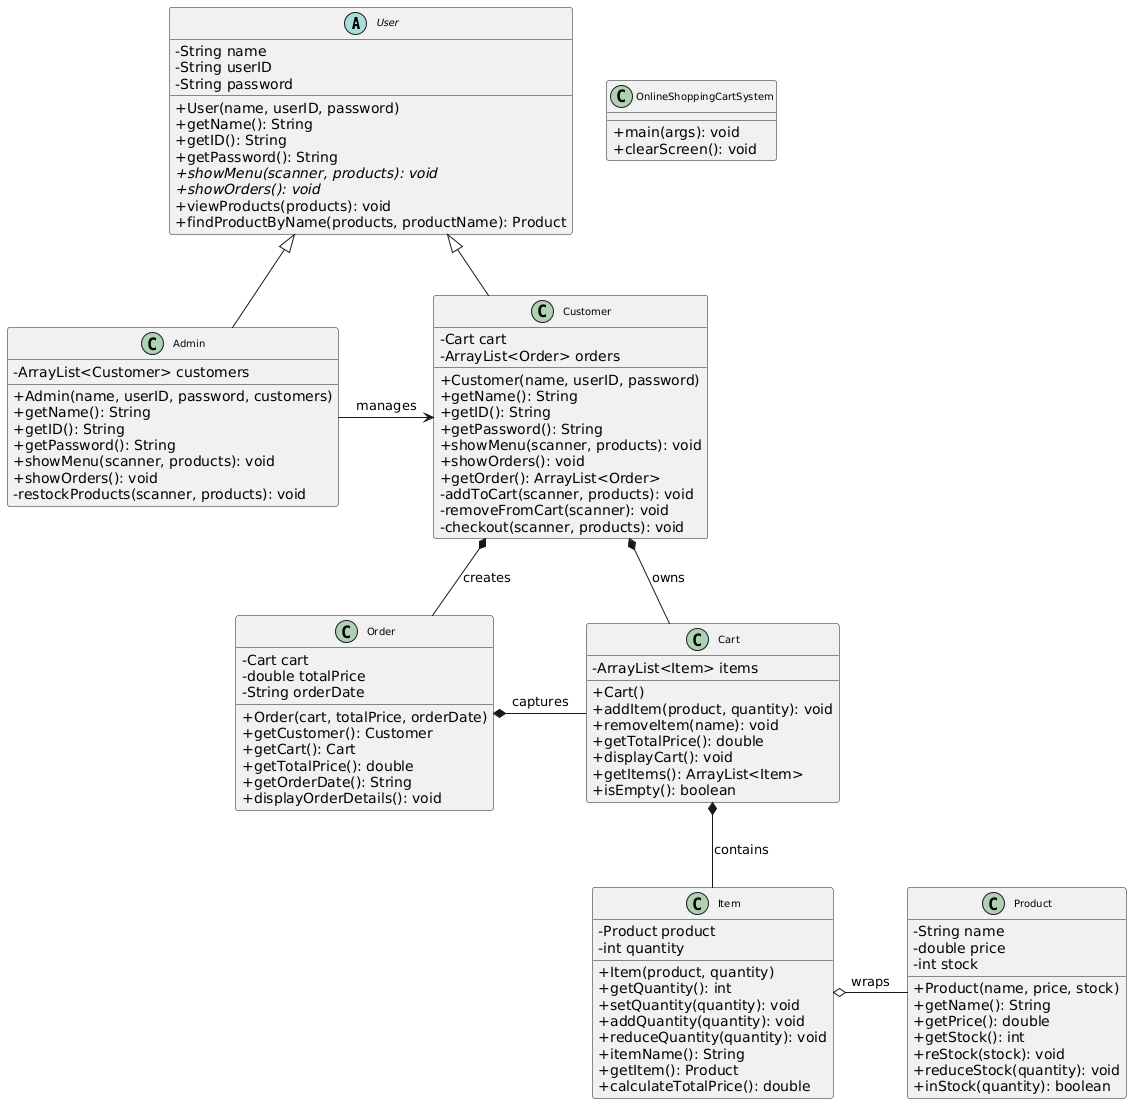

The diagram above was rendered by PlantUML. Its source (embedded in the PNG):
@startuml
skinparam classAttributeIconSize 0
skinparam classFontSize 10

' Start with the abstract base class at the top
abstract class User {
    -String name
    -String userID
    -String password
    +User(name, userID, password)
    +getName(): String
    +getID(): String
    +getPassword(): String
    +{abstract} showMenu(scanner, products): void
    +{abstract} showOrders(): void
    +viewProducts(products): void
    +findProductByName(products, productName): Product
}

' User implementations - side by side
class Customer {
    -Cart cart
    -ArrayList<Order> orders
    +Customer(name, userID, password)
    +getName(): String
    +getID(): String
    +getPassword(): String
    +showMenu(scanner, products): void
    +showOrders(): void
    +getOrder(): ArrayList<Order>
    -addToCart(scanner, products): void
    -removeFromCart(scanner): void
    -checkout(scanner, products): void
}

class Admin {
    -ArrayList<Customer> customers
    +Admin(name, userID, password, customers)
    +getName(): String
    +getID(): String
    +getPassword(): String
    +showMenu(scanner, products): void
    +showOrders(): void
    -restockProducts(scanner, products): void
}

' Shopping flow components - arranged in logical order
class Cart {
    -ArrayList<Item> items
    +Cart()
    +addItem(product, quantity): void
    +removeItem(name): void
    +getTotalPrice(): double
    +displayCart(): void
    +getItems(): ArrayList<Item>
    +isEmpty(): boolean
}

class Item {
    -Product product
    -int quantity
    +Item(product, quantity)
    +getQuantity(): int
    +setQuantity(quantity): void
    +addQuantity(quantity): void
    +reduceQuantity(quantity): void
    +itemName(): String
    +getItem(): Product
    +calculateTotalPrice(): double
}

class Product {
    -String name
    -double price
    -int stock
    +Product(name, price, stock)
    +getName(): String
    +getPrice(): double
    +getStock(): int
    +reStock(stock): void
    +reduceStock(quantity): void
    +inStock(quantity): boolean
}

' Transaction record
class Order {
    -Cart cart
    -double totalPrice
    -String orderDate
    +Order(cart, totalPrice, orderDate)
    +getCustomer(): Customer
    +getCart(): Cart
    +getTotalPrice(): double
    +getOrderDate(): String
    +displayOrderDetails(): void
}

' System coordinator
class OnlineShoppingCartSystem {
    +main(args): void
    +clearScreen(): void
}


' Position Customer and Admin side by side directly below User
Customer -[hidden]right- Admin

' Admin management
Admin -right-> Customer : manages

' Inheritance relationships
User <|-- Customer
User <|-- Admin

' Composition relationships
Customer *-- Cart : owns
Cart *-- Item : contains
Item o-- Product : wraps
Customer *-- Order : creates
Order *-- Cart : captures

' Hidden relationships for better spacing
Cart -[hidden]right- Order
Product -[hidden]right- Item 
User -[hidden]right- OnlineShoppingCartSystem
@enduml